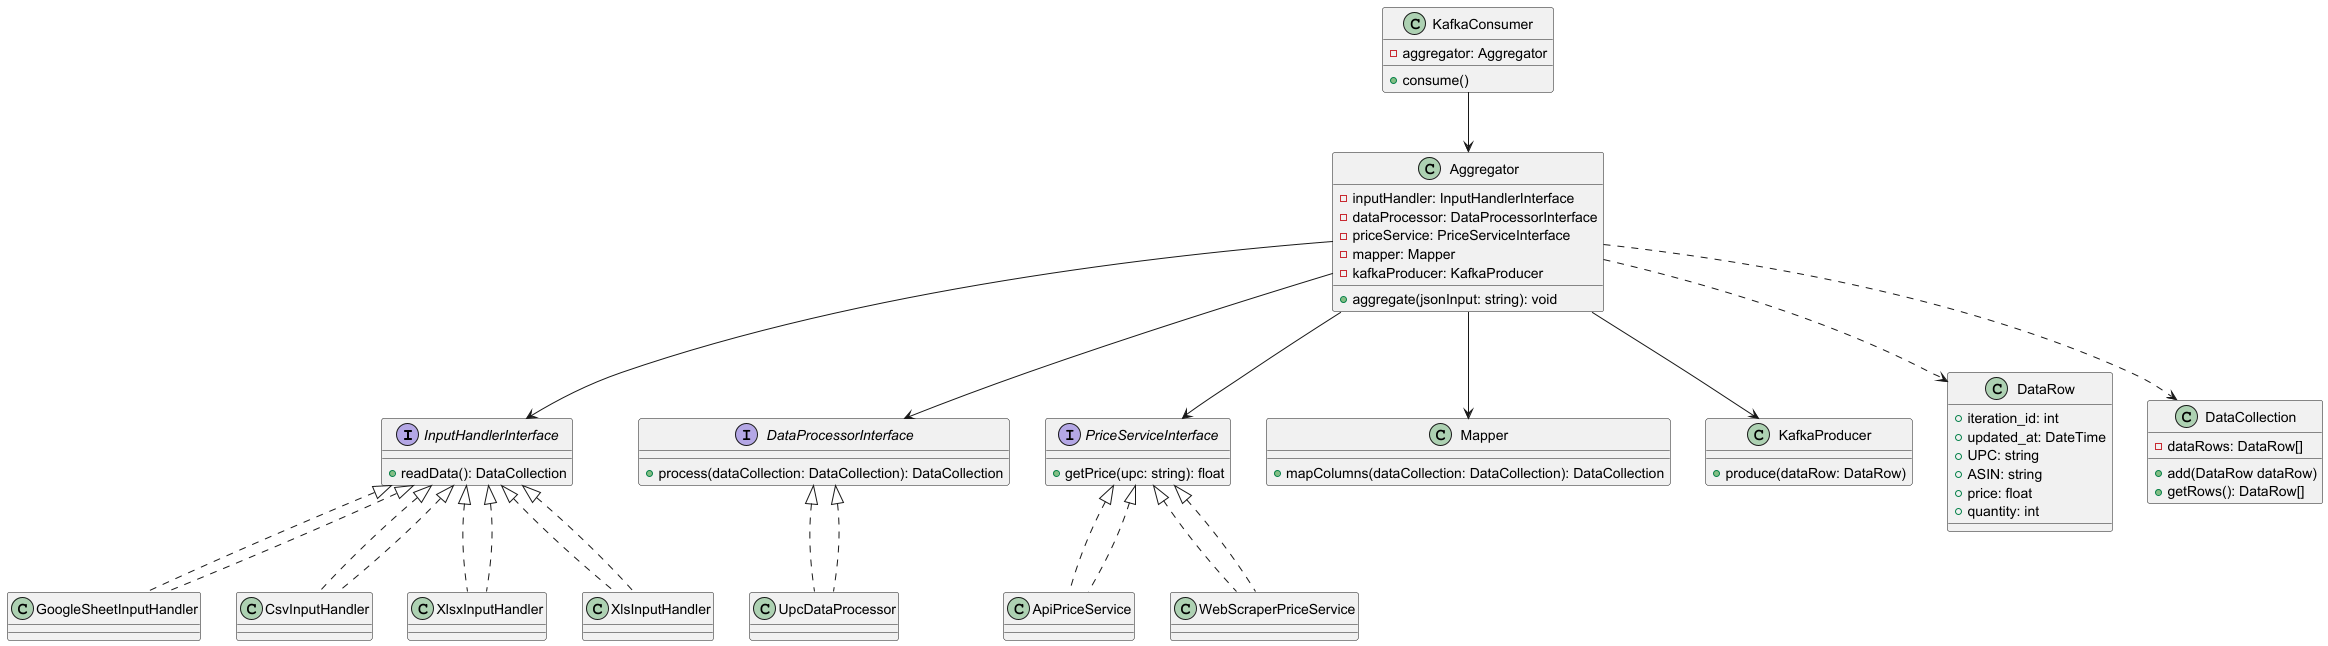

The diagram above was rendered by PlantUML. Its source (embedded in the PNG):
@startuml
interface InputHandlerInterface {
    +readData(): DataCollection
}

class GoogleSheetInputHandler implements InputHandlerInterface
class CsvInputHandler implements InputHandlerInterface
class XlsxInputHandler implements InputHandlerInterface
class XlsInputHandler implements InputHandlerInterface

interface DataProcessorInterface {
    +process(dataCollection: DataCollection): DataCollection
}

class UpcDataProcessor implements DataProcessorInterface

interface PriceServiceInterface {
    +getPrice(upc: string): float
}

class ApiPriceService implements PriceServiceInterface
class WebScraperPriceService implements PriceServiceInterface

class Mapper {
    +mapColumns(dataCollection: DataCollection): DataCollection
}

class Aggregator {
    -inputHandler: InputHandlerInterface
    -dataProcessor: DataProcessorInterface
    -priceService: PriceServiceInterface
    -mapper: Mapper
    -kafkaProducer: KafkaProducer
    +aggregate(jsonInput: string): void
}

class KafkaConsumer {
    -aggregator: Aggregator
    +consume()
}

class KafkaProducer {
    +produce(dataRow: DataRow)
}

class DataRow {
    +iteration_id: int
    +updated_at: DateTime
    +UPC: string
    +ASIN: string
    +price: float
    +quantity: int
}

class DataCollection {
    -dataRows: DataRow[]
    +add(DataRow dataRow)
    +getRows(): DataRow[]
}

KafkaConsumer --> Aggregator
Aggregator --> InputHandlerInterface
Aggregator --> DataProcessorInterface
Aggregator --> PriceServiceInterface
Aggregator --> Mapper
Aggregator --> KafkaProducer
Aggregator ..> DataRow
Aggregator ..> DataCollection

InputHandlerInterface <|.. GoogleSheetInputHandler
InputHandlerInterface <|.. CsvInputHandler
InputHandlerInterface <|.. XlsxInputHandler
InputHandlerInterface <|.. XlsInputHandler

DataProcessorInterface <|.. UpcDataProcessor

PriceServiceInterface <|.. ApiPriceService
PriceServiceInterface <|.. WebScraperPriceService
@enduml